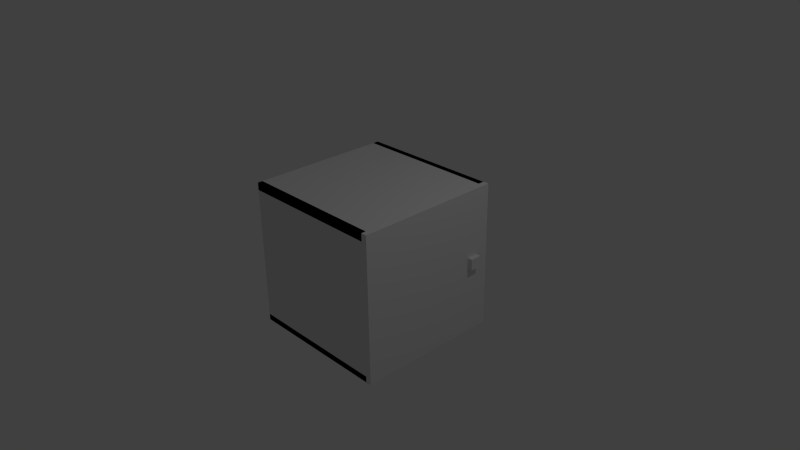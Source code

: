 # Source: cubord.blend  (saved by Blender 2.67.0; exported with 4.5.12 LTS)
import bpy
from mathutils import Matrix  # noqa: F401  (used for matrix-valued properties, if any)

bpy.ops.wm.read_factory_settings(use_empty=True)
scene = bpy.context.scene
scene.name = 'Scene'

# ---- collections
col_collection_1 = bpy.data.collections.new('Collection 1'); scene.collection.children.link(col_collection_1)

# ---- materials (node trees are filled in below, after node groups)
mat_material = bpy.data.materials.new('Material')
mat_material.alpha_threshold = 0.0
mat_material.use_transparent_shadow = False
mat_material.roughness = 0.5
mat_material.line_color = (0.0, 0.0, 0.0, 1.0)

# ---- material node trees

# ---- world
world_world = bpy.data.worlds.new('World'); scene.world = world_world
world_world.color = (0.05088, 0.05088, 0.05088)
world_world.use_sun_shadow = False
world_world.sun_shadow_jitter_overblur = 0.0
world_world.cycles.sampling_method = 'MANUAL'
world_world.cycles.sample_map_resolution = 256

# ---- cameras
cam_camera = bpy.data.cameras.new('Camera')
cam_camera.clip_end = 100.0
cam_camera.lens = 35.0
cam_camera.sensor_width = 32.0
cam_camera.sensor_height = 18.0
cam_camera.ortho_scale = 7.314
cam_camera.dof.focus_distance = 0.0
cam_camera.dof.aperture_fstop = 128.0

# ---- lights
light_lamp = bpy.data.lights.new('Lamp', 'POINT')
light_lamp.transmission_factor = 0.0
light_lamp.cutoff_distance = 30.0
light_lamp.energy = 100.0
light_lamp.shadow_buffer_clip_start = 1.001
light_lamp.shadow_soft_size = 0.1
light_lamp.shadow_maximum_resolution = 0.006
light_lamp.use_absolute_resolution = True
light_lamp.cycles.use_multiple_importance_sampling = False

# ---- meshes
me_cube = bpy.data.meshes.new('Cube')
me_cube.from_pydata([(1.0, 1.0, -1.0), (1.0, -1.0, -1.0), (-1.0, -1.0, -1.0), (-1.0, 1.0, -1.0), (1.0, 1.0, 1.0), (1.0, -1.0, 1.0), (-1.0, -1.0, 1.0), (-1.0, 1.0, 1.0), (-0.8164, 1.0, -1.0), (-0.8164, -1.0, -1.0), (-0.8164, 1.0, 1.0), (-0.8164, -1.0, 1.0), (1.0, 1.0, -0.9135), (1.0, -1.0, -0.9135), (-1.0, -1.0, -0.9135), (-1.0, 1.0, -0.9135), (1.0, 1.0, -1.0), (-1.0, 1.0, -1.0), (1.0, 1.0, 1.0), (-1.0, 1.0, 1.0), (1.0, 0.916, -1.0), (-1.0, 0.916, -1.0), (1.0, 0.916, 1.0), (-1.0, 0.916, 1.0), (1.0, -1.0, -1.0), (-1.0, -1.0, -1.0), (1.0, -1.0, 1.0), (-1.0, -1.0, 1.0), (1.0, -0.9312, -1.0), (-1.0, -0.9312, -1.0), (1.0, -0.9312, 1.0), (-1.0, -0.9312, 1.0), (1.0, 1.0, 0.8983), (1.0, -1.0, 0.8983), (-1.0, -1.0, 0.8983), (-1.0, 1.0, 0.8983), (-1.0, 1.0, -1.0), (-1.0, -1.0, -1.0), (-1.0, 1.0, 1.0), (-1.0, -1.0, 1.0), (0.5462, -0.9569, -0.0886), (0.5462, 0.9408, -0.0886), (-0.9694, 0.9408, -0.0886), (-0.9694, -0.9569, -0.0886), (0.5462, -0.9569, 0.03133), (0.5462, 0.9408, 0.03133), (-0.9694, 0.9408, 0.03133), (-0.9694, -0.9569, 0.03133), (0.955, -1.002, -0.9947), (0.955, 0.9975, -0.9947), (1.032, 0.9975, -0.9947), (1.032, -1.002, -0.9947), (0.955, -1.002, 1.005), (0.955, 0.9975, 1.005), (1.032, 0.9975, 1.005), (1.032, -1.002, 1.005), (0.9462, 0.6651, -0.06308), (0.9462, 0.8164, -0.06308), (1.097, 0.8164, -0.06308), (1.097, 0.6651, -0.06308), (0.9462, 0.6651, 0.08824), (0.9462, 0.8164, 0.08824), (1.097, 0.8164, 0.08824), (1.097, 0.6651, 0.08824)], [], [(1, 2, 14, 13), (4, 7, 35, 32), (0, 4, 10, 8), (6, 2, 25, 27), (2, 6, 7, 3), (7, 4, 18, 19), (8, 10, 38, 36), (1, 0, 8, 9), (5, 1, 9, 11), (4, 5, 11, 10), (12, 13, 14, 15), (0, 1, 13, 12), (3, 0, 12, 15), (2, 3, 15, 14), (19, 18, 22, 23), (4, 0, 16, 18), (3, 7, 19, 17), (0, 3, 17, 16), (22, 20, 21, 23), (16, 17, 21, 20), (18, 16, 20, 22), (17, 19, 23, 21), (27, 25, 29, 31), (5, 6, 27, 26), (2, 1, 24, 25), (1, 5, 26, 24), (28, 30, 31, 29), (26, 27, 31, 30), (25, 24, 28, 29), (24, 26, 30, 28), (32, 35, 34, 33), (6, 5, 33, 34), (7, 6, 34, 35), (5, 4, 32, 33), (36, 38, 39, 37), (11, 9, 37, 39), (10, 11, 39, 38), (9, 8, 36, 37), (44, 45, 41, 40), (45, 46, 42, 41), (46, 47, 43, 42), (47, 44, 40, 43), (40, 41, 42, 43), (47, 46, 45, 44), (52, 53, 49, 48), (53, 54, 50, 49), (54, 55, 51, 50), (55, 52, 48, 51), (48, 49, 50, 51), (55, 54, 53, 52), (60, 61, 57, 56), (61, 62, 58, 57), (62, 63, 59, 58), (63, 60, 56, 59), (56, 57, 58, 59), (63, 62, 61, 60)])
me_cube.materials.append(mat_material)
me_cube.use_remesh_preserve_volume = False
me_cube.use_remesh_preserve_attributes = False
me_cube.use_mirror_vertex_groups = False
me_cube.update()

# ---- objects
ob_cube = bpy.data.objects.new('Cube', me_cube)
ob_lamp = bpy.data.objects.new('Lamp', light_lamp)
ob_camera = bpy.data.objects.new('Camera', cam_camera)

# ---- transforms, parenting, visibility, modifiers, constraints
ob_cube.location = (0.0, 0.0, 0.0)
ob_cube.lock_rotations_4d = False
ob_cube.empty_display_type = 'ARROWS'
ob_cube.lineart.crease_threshold = 0.0
ob_lamp.location = (4.076, 1.005, 5.904)
ob_lamp.rotation_euler = (0.6503, 0.05522, 1.866)
ob_lamp.lock_rotations_4d = False
ob_lamp.empty_display_type = 'ARROWS'
ob_lamp.color = (0.0, 0.0, 0.0, 0.0)
ob_lamp.lineart.crease_threshold = 0.0
ob_camera.location = (7.481, -6.508, 5.344)
ob_camera.rotation_euler = (1.109, 0.01082, 0.8149)
ob_camera.lock_rotations_4d = False
ob_camera.empty_display_type = 'ARROWS'
ob_camera.color = (0.0, 0.0, 0.0, 0.0)
ob_camera.display_type = 'WIRE'
ob_camera.lineart.crease_threshold = 0.0

# ---- collection membership
col_collection_1.objects.link(ob_cube)
col_collection_1.objects.link(ob_lamp)
col_collection_1.objects.link(ob_camera)

# ---- scene / render settings (as saved in the file)
scene.camera = ob_camera
scene.frame_start = 1; scene.frame_end = 250; scene.frame_set(1)
scene.render.engine = 'BLENDER_EEVEE_NEXT'
scene.render.image_settings.color_mode = 'RGB'
scene.render.image_settings.compression = 90
scene.render.resolution_percentage = 50
scene.render.dither_intensity = 0.0
scene.cycles.use_denoising = False
scene.cycles.samples = 10
scene.cycles.sampling_pattern = 'TABULATED_SOBOL'
scene.cycles.light_sampling_threshold = 0.0
scene.cycles.use_adaptive_sampling = False
scene.cycles.use_light_tree = False
scene.cycles.blur_glossy = 0.0
scene.cycles.volume_bounces = 1
scene.cycles.pixel_filter_type = 'GAUSSIAN'
scene.cycles.sample_clamp_indirect = 0.0
scene.view_settings.view_transform = 'Standard'
bpy.context.view_layer.update()
